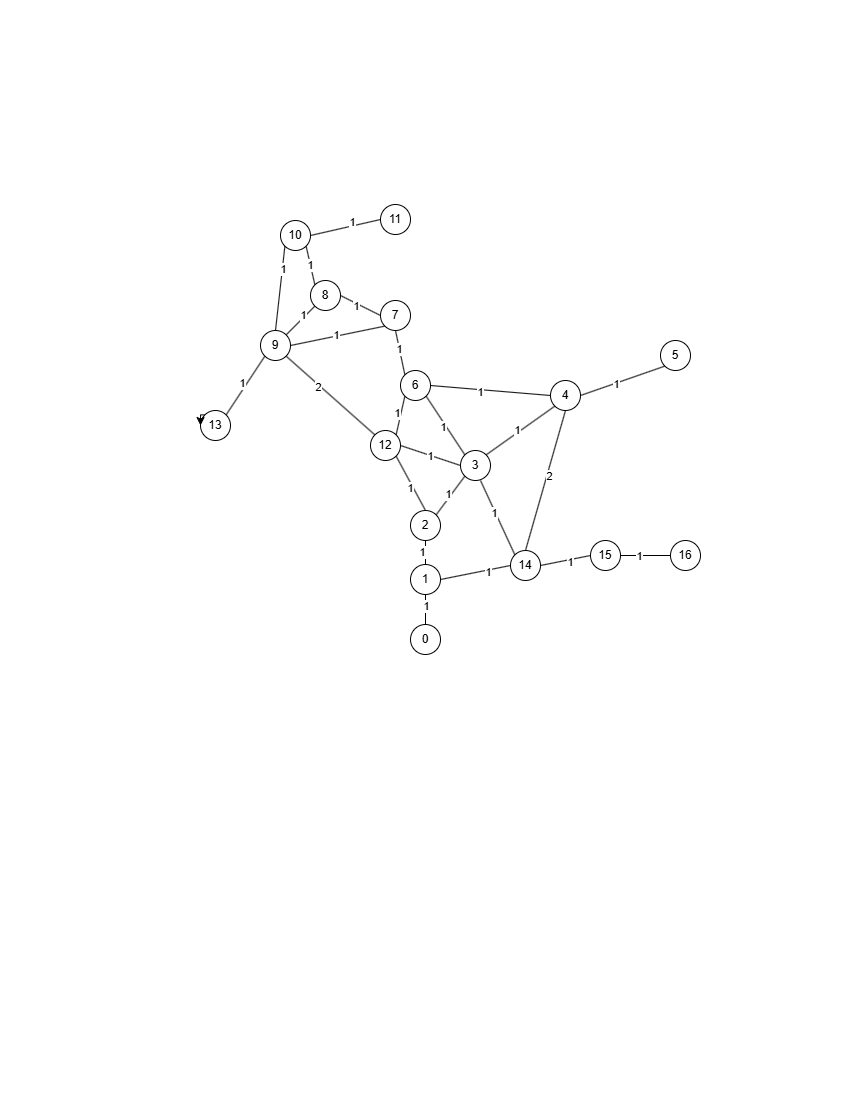

The diagram above was exported from draw.io. Its source (the exported page's mxGraphModel, read from the mxfile embedded in the PNG):
<mxGraphModel dx="1183" dy="542" grid="1" gridSize="12" guides="1" tooltips="1" connect="1" arrows="1" fold="1" page="1" pageScale="1" pageWidth="850" pageHeight="1100" math="0" shadow="0">
  <root>
    <mxCell id="0" />
    <mxCell id="1" parent="0" />
    <mxCell id="A5RqDyPkFMVUEK7FBCct-1" value="0" style="ellipse;whiteSpace=wrap;html=1;" vertex="1" parent="1">
      <mxGeometry x="410" y="624" width="30" height="30" as="geometry" />
    </mxCell>
    <mxCell id="A5RqDyPkFMVUEK7FBCct-3" value="1" style="ellipse;whiteSpace=wrap;html=1;" vertex="1" parent="1">
      <mxGeometry x="410" y="564" width="30" height="30" as="geometry" />
    </mxCell>
    <mxCell id="A5RqDyPkFMVUEK7FBCct-4" value="13" style="ellipse;whiteSpace=wrap;html=1;" vertex="1" parent="1">
      <mxGeometry x="200" y="410" width="30" height="30" as="geometry" />
    </mxCell>
    <mxCell id="A5RqDyPkFMVUEK7FBCct-5" value="15" style="ellipse;whiteSpace=wrap;html=1;" vertex="1" parent="1">
      <mxGeometry x="590" y="540" width="30" height="30" as="geometry" />
    </mxCell>
    <mxCell id="A5RqDyPkFMVUEK7FBCct-6" value="14" style="ellipse;whiteSpace=wrap;html=1;" vertex="1" parent="1">
      <mxGeometry x="510" y="550" width="30" height="30" as="geometry" />
    </mxCell>
    <mxCell id="A5RqDyPkFMVUEK7FBCct-7" value="12" style="ellipse;whiteSpace=wrap;html=1;" vertex="1" parent="1">
      <mxGeometry x="370" y="430" width="30" height="30" as="geometry" />
    </mxCell>
    <mxCell id="A5RqDyPkFMVUEK7FBCct-8" value="11" style="ellipse;whiteSpace=wrap;html=1;" vertex="1" parent="1">
      <mxGeometry x="380" y="204" width="30" height="30" as="geometry" />
    </mxCell>
    <mxCell id="A5RqDyPkFMVUEK7FBCct-9" value="10" style="ellipse;whiteSpace=wrap;html=1;" vertex="1" parent="1">
      <mxGeometry x="280" y="220" width="30" height="30" as="geometry" />
    </mxCell>
    <mxCell id="A5RqDyPkFMVUEK7FBCct-10" value="9" style="ellipse;whiteSpace=wrap;html=1;" vertex="1" parent="1">
      <mxGeometry x="260" y="330" width="30" height="30" as="geometry" />
    </mxCell>
    <mxCell id="A5RqDyPkFMVUEK7FBCct-11" value="8" style="ellipse;whiteSpace=wrap;html=1;" vertex="1" parent="1">
      <mxGeometry x="310" y="280" width="30" height="30" as="geometry" />
    </mxCell>
    <mxCell id="A5RqDyPkFMVUEK7FBCct-12" value="7" style="ellipse;whiteSpace=wrap;html=1;" vertex="1" parent="1">
      <mxGeometry x="380" y="300" width="30" height="30" as="geometry" />
    </mxCell>
    <mxCell id="A5RqDyPkFMVUEK7FBCct-13" value="6" style="ellipse;whiteSpace=wrap;html=1;" vertex="1" parent="1">
      <mxGeometry x="400" y="370" width="30" height="30" as="geometry" />
    </mxCell>
    <mxCell id="A5RqDyPkFMVUEK7FBCct-14" value="5" style="ellipse;whiteSpace=wrap;html=1;" vertex="1" parent="1">
      <mxGeometry x="660" y="340" width="30" height="30" as="geometry" />
    </mxCell>
    <mxCell id="A5RqDyPkFMVUEK7FBCct-15" value="4" style="ellipse;whiteSpace=wrap;html=1;" vertex="1" parent="1">
      <mxGeometry x="550" y="380" width="30" height="30" as="geometry" />
    </mxCell>
    <mxCell id="A5RqDyPkFMVUEK7FBCct-16" value="3" style="ellipse;whiteSpace=wrap;html=1;" vertex="1" parent="1">
      <mxGeometry x="460" y="450" width="30" height="30" as="geometry" />
    </mxCell>
    <mxCell id="A5RqDyPkFMVUEK7FBCct-17" value="2" style="ellipse;whiteSpace=wrap;html=1;" vertex="1" parent="1">
      <mxGeometry x="410" y="510" width="30" height="30" as="geometry" />
    </mxCell>
    <mxCell id="A5RqDyPkFMVUEK7FBCct-18" value="16" style="ellipse;whiteSpace=wrap;html=1;" vertex="1" parent="1">
      <mxGeometry x="670" y="540" width="30" height="30" as="geometry" />
    </mxCell>
    <mxCell id="A5RqDyPkFMVUEK7FBCct-19" style="edgeStyle=orthogonalEdgeStyle;rounded=0;orthogonalLoop=1;jettySize=auto;html=1;exitX=0;exitY=0;exitDx=0;exitDy=0;entryX=0;entryY=0.5;entryDx=0;entryDy=0;" edge="1" parent="1" source="A5RqDyPkFMVUEK7FBCct-4" target="A5RqDyPkFMVUEK7FBCct-4">
      <mxGeometry relative="1" as="geometry" />
    </mxCell>
    <mxCell id="A5RqDyPkFMVUEK7FBCct-24" value="" style="endArrow=none;html=1;rounded=0;entryX=0.5;entryY=0;entryDx=0;entryDy=0;exitX=1;exitY=1;exitDx=0;exitDy=0;" edge="1" parent="1" source="A5RqDyPkFMVUEK7FBCct-7" target="A5RqDyPkFMVUEK7FBCct-17">
      <mxGeometry width="50" height="50" relative="1" as="geometry">
        <mxPoint x="360" y="380" as="sourcePoint" />
        <mxPoint x="440" y="370" as="targetPoint" />
      </mxGeometry>
    </mxCell>
    <mxCell id="A5RqDyPkFMVUEK7FBCct-73" value="1" style="edgeLabel;html=1;align=center;verticalAlign=middle;resizable=0;points=[];" vertex="1" connectable="0" parent="A5RqDyPkFMVUEK7FBCct-24">
      <mxGeometry x="0.1443" y="-3" relative="1" as="geometry">
        <mxPoint y="-1" as="offset" />
      </mxGeometry>
    </mxCell>
    <mxCell id="A5RqDyPkFMVUEK7FBCct-26" value="" style="endArrow=none;html=1;rounded=0;entryX=1;entryY=0.5;entryDx=0;entryDy=0;exitX=0;exitY=0.5;exitDx=0;exitDy=0;" edge="1" parent="1" source="A5RqDyPkFMVUEK7FBCct-5" target="A5RqDyPkFMVUEK7FBCct-6">
      <mxGeometry width="50" height="50" relative="1" as="geometry">
        <mxPoint x="380" y="400" as="sourcePoint" />
        <mxPoint x="320" y="470" as="targetPoint" />
        <Array as="points" />
      </mxGeometry>
    </mxCell>
    <mxCell id="A5RqDyPkFMVUEK7FBCct-54" value="1" style="edgeLabel;html=1;align=center;verticalAlign=middle;resizable=0;points=[];" vertex="1" connectable="0" parent="A5RqDyPkFMVUEK7FBCct-26">
      <mxGeometry x="-0.1333" y="2" relative="1" as="geometry">
        <mxPoint x="1" as="offset" />
      </mxGeometry>
    </mxCell>
    <mxCell id="A5RqDyPkFMVUEK7FBCct-27" value="" style="endArrow=none;html=1;rounded=0;entryX=0;entryY=1;entryDx=0;entryDy=0;exitX=1;exitY=0;exitDx=0;exitDy=0;" edge="1" parent="1" source="A5RqDyPkFMVUEK7FBCct-16" target="A5RqDyPkFMVUEK7FBCct-15">
      <mxGeometry width="50" height="50" relative="1" as="geometry">
        <mxPoint x="390" y="410" as="sourcePoint" />
        <mxPoint x="470" y="400" as="targetPoint" />
      </mxGeometry>
    </mxCell>
    <mxCell id="A5RqDyPkFMVUEK7FBCct-66" value="1" style="edgeLabel;html=1;align=center;verticalAlign=middle;resizable=0;points=[];" vertex="1" connectable="0" parent="A5RqDyPkFMVUEK7FBCct-27">
      <mxGeometry x="-0.0723" y="1" relative="1" as="geometry">
        <mxPoint y="-1" as="offset" />
      </mxGeometry>
    </mxCell>
    <mxCell id="A5RqDyPkFMVUEK7FBCct-28" value="" style="endArrow=none;html=1;rounded=0;entryX=0;entryY=0.5;entryDx=0;entryDy=0;exitX=1;exitY=0.5;exitDx=0;exitDy=0;" edge="1" parent="1" source="A5RqDyPkFMVUEK7FBCct-7" target="A5RqDyPkFMVUEK7FBCct-16">
      <mxGeometry width="50" height="50" relative="1" as="geometry">
        <mxPoint x="400" y="420" as="sourcePoint" />
        <mxPoint x="480" y="410" as="targetPoint" />
      </mxGeometry>
    </mxCell>
    <mxCell id="A5RqDyPkFMVUEK7FBCct-88" value="1" style="edgeLabel;html=1;align=center;verticalAlign=middle;resizable=0;points=[];" vertex="1" connectable="0" parent="A5RqDyPkFMVUEK7FBCct-28">
      <mxGeometry x="-0.012" y="-1" relative="1" as="geometry">
        <mxPoint as="offset" />
      </mxGeometry>
    </mxCell>
    <mxCell id="A5RqDyPkFMVUEK7FBCct-29" value="" style="endArrow=none;html=1;rounded=0;entryX=0;entryY=1;entryDx=0;entryDy=0;exitX=1;exitY=0;exitDx=0;exitDy=0;" edge="1" parent="1" source="A5RqDyPkFMVUEK7FBCct-17" target="A5RqDyPkFMVUEK7FBCct-16">
      <mxGeometry width="50" height="50" relative="1" as="geometry">
        <mxPoint x="410" y="430" as="sourcePoint" />
        <mxPoint x="490" y="420" as="targetPoint" />
      </mxGeometry>
    </mxCell>
    <mxCell id="A5RqDyPkFMVUEK7FBCct-72" value="1" style="edgeLabel;html=1;align=center;verticalAlign=middle;resizable=0;points=[];" vertex="1" connectable="0" parent="A5RqDyPkFMVUEK7FBCct-29">
      <mxGeometry x="-0.0087" y="3" relative="1" as="geometry">
        <mxPoint as="offset" />
      </mxGeometry>
    </mxCell>
    <mxCell id="A5RqDyPkFMVUEK7FBCct-30" value="" style="endArrow=none;html=1;rounded=0;exitX=1;exitY=0.5;exitDx=0;exitDy=0;entryX=0;entryY=0.5;entryDx=0;entryDy=0;" edge="1" parent="1" source="A5RqDyPkFMVUEK7FBCct-5" target="A5RqDyPkFMVUEK7FBCct-18">
      <mxGeometry width="50" height="50" relative="1" as="geometry">
        <mxPoint x="420" y="440" as="sourcePoint" />
        <mxPoint x="500" y="430" as="targetPoint" />
      </mxGeometry>
    </mxCell>
    <mxCell id="A5RqDyPkFMVUEK7FBCct-52" value="1" style="edgeLabel;html=1;align=center;verticalAlign=middle;resizable=0;points=[];" vertex="1" connectable="0" parent="A5RqDyPkFMVUEK7FBCct-30">
      <mxGeometry x="-0.224" y="-1" relative="1" as="geometry">
        <mxPoint x="-1" as="offset" />
      </mxGeometry>
    </mxCell>
    <mxCell id="A5RqDyPkFMVUEK7FBCct-53" value="1" style="edgeLabel;html=1;align=center;verticalAlign=middle;resizable=0;points=[];" vertex="1" connectable="0" parent="A5RqDyPkFMVUEK7FBCct-30">
      <mxGeometry x="-0.224" y="-1" relative="1" as="geometry">
        <mxPoint x="-1" as="offset" />
      </mxGeometry>
    </mxCell>
    <mxCell id="A5RqDyPkFMVUEK7FBCct-31" value="" style="endArrow=none;html=1;rounded=0;exitX=1;exitY=0.5;exitDx=0;exitDy=0;entryX=0;entryY=0.5;entryDx=0;entryDy=0;" edge="1" parent="1" source="A5RqDyPkFMVUEK7FBCct-3" target="A5RqDyPkFMVUEK7FBCct-6">
      <mxGeometry width="50" height="50" relative="1" as="geometry">
        <mxPoint x="430" y="450" as="sourcePoint" />
        <mxPoint x="510" y="440" as="targetPoint" />
      </mxGeometry>
    </mxCell>
    <mxCell id="A5RqDyPkFMVUEK7FBCct-57" value="1" style="edgeLabel;html=1;align=center;verticalAlign=middle;resizable=0;points=[];" vertex="1" connectable="0" parent="A5RqDyPkFMVUEK7FBCct-31">
      <mxGeometry x="0.3445" y="-2" relative="1" as="geometry">
        <mxPoint as="offset" />
      </mxGeometry>
    </mxCell>
    <mxCell id="A5RqDyPkFMVUEK7FBCct-32" value="" style="endArrow=none;html=1;rounded=0;exitX=0.5;exitY=0;exitDx=0;exitDy=0;entryX=0.5;entryY=1;entryDx=0;entryDy=0;" edge="1" parent="1" source="A5RqDyPkFMVUEK7FBCct-3" target="A5RqDyPkFMVUEK7FBCct-17">
      <mxGeometry width="50" height="50" relative="1" as="geometry">
        <mxPoint x="440" y="460" as="sourcePoint" />
        <mxPoint x="520" y="450" as="targetPoint" />
      </mxGeometry>
    </mxCell>
    <mxCell id="A5RqDyPkFMVUEK7FBCct-71" value="1" style="edgeLabel;html=1;align=center;verticalAlign=middle;resizable=0;points=[];" vertex="1" connectable="0" parent="A5RqDyPkFMVUEK7FBCct-32">
      <mxGeometry x="0.0667" y="3" relative="1" as="geometry">
        <mxPoint as="offset" />
      </mxGeometry>
    </mxCell>
    <mxCell id="A5RqDyPkFMVUEK7FBCct-33" value="" style="endArrow=none;html=1;rounded=0;exitX=0.5;exitY=0;exitDx=0;exitDy=0;entryX=0.5;entryY=1;entryDx=0;entryDy=0;" edge="1" parent="1" source="A5RqDyPkFMVUEK7FBCct-1" target="A5RqDyPkFMVUEK7FBCct-3">
      <mxGeometry width="50" height="50" relative="1" as="geometry">
        <mxPoint x="450" y="470" as="sourcePoint" />
        <mxPoint x="530" y="460" as="targetPoint" />
      </mxGeometry>
    </mxCell>
    <mxCell id="A5RqDyPkFMVUEK7FBCct-55" value="1" style="edgeLabel;html=1;align=center;verticalAlign=middle;resizable=0;points=[];" vertex="1" connectable="0" parent="A5RqDyPkFMVUEK7FBCct-33">
      <mxGeometry x="0.1765" y="-1" relative="1" as="geometry">
        <mxPoint as="offset" />
      </mxGeometry>
    </mxCell>
    <mxCell id="A5RqDyPkFMVUEK7FBCct-36" value="" style="endArrow=none;html=1;rounded=0;exitX=0;exitY=0.5;exitDx=0;exitDy=0;entryX=1;entryY=0.5;entryDx=0;entryDy=0;" edge="1" parent="1" source="A5RqDyPkFMVUEK7FBCct-8" target="A5RqDyPkFMVUEK7FBCct-9">
      <mxGeometry width="50" height="50" relative="1" as="geometry">
        <mxPoint x="555" y="240" as="sourcePoint" />
        <mxPoint x="635" y="230" as="targetPoint" />
      </mxGeometry>
    </mxCell>
    <mxCell id="A5RqDyPkFMVUEK7FBCct-78" value="1" style="edgeLabel;html=1;align=center;verticalAlign=middle;resizable=0;points=[];" vertex="1" connectable="0" parent="A5RqDyPkFMVUEK7FBCct-36">
      <mxGeometry x="-0.2128" y="-4" relative="1" as="geometry">
        <mxPoint as="offset" />
      </mxGeometry>
    </mxCell>
    <mxCell id="A5RqDyPkFMVUEK7FBCct-37" value="" style="endArrow=none;html=1;rounded=0;exitX=1;exitY=1;exitDx=0;exitDy=0;entryX=0;entryY=0;entryDx=0;entryDy=0;" edge="1" parent="1" source="A5RqDyPkFMVUEK7FBCct-9" target="A5RqDyPkFMVUEK7FBCct-11">
      <mxGeometry width="50" height="50" relative="1" as="geometry">
        <mxPoint x="565" y="250" as="sourcePoint" />
        <mxPoint x="645" y="240" as="targetPoint" />
      </mxGeometry>
    </mxCell>
    <mxCell id="A5RqDyPkFMVUEK7FBCct-80" value="1" style="edgeLabel;html=1;align=center;verticalAlign=middle;resizable=0;points=[];" vertex="1" connectable="0" parent="A5RqDyPkFMVUEK7FBCct-37">
      <mxGeometry x="-0.0572" relative="1" as="geometry">
        <mxPoint as="offset" />
      </mxGeometry>
    </mxCell>
    <mxCell id="A5RqDyPkFMVUEK7FBCct-38" value="" style="endArrow=none;html=1;rounded=0;exitX=0;exitY=1;exitDx=0;exitDy=0;entryX=0.5;entryY=0;entryDx=0;entryDy=0;" edge="1" parent="1" source="A5RqDyPkFMVUEK7FBCct-9" target="A5RqDyPkFMVUEK7FBCct-10">
      <mxGeometry width="50" height="50" relative="1" as="geometry">
        <mxPoint x="575" y="260" as="sourcePoint" />
        <mxPoint x="655" y="250" as="targetPoint" />
      </mxGeometry>
    </mxCell>
    <mxCell id="A5RqDyPkFMVUEK7FBCct-79" value="1" style="edgeLabel;html=1;align=center;verticalAlign=middle;resizable=0;points=[];" vertex="1" connectable="0" parent="A5RqDyPkFMVUEK7FBCct-38">
      <mxGeometry x="-0.4711" y="1" relative="1" as="geometry">
        <mxPoint as="offset" />
      </mxGeometry>
    </mxCell>
    <mxCell id="A5RqDyPkFMVUEK7FBCct-39" value="" style="endArrow=none;html=1;rounded=0;exitX=0;exitY=1;exitDx=0;exitDy=0;entryX=1;entryY=0;entryDx=0;entryDy=0;" edge="1" parent="1" source="A5RqDyPkFMVUEK7FBCct-10" target="A5RqDyPkFMVUEK7FBCct-4">
      <mxGeometry width="50" height="50" relative="1" as="geometry">
        <mxPoint x="670" y="260" as="sourcePoint" />
        <mxPoint x="750" y="250" as="targetPoint" />
      </mxGeometry>
    </mxCell>
    <mxCell id="A5RqDyPkFMVUEK7FBCct-56" value="1" style="edgeLabel;html=1;align=center;verticalAlign=middle;resizable=0;points=[];" vertex="1" connectable="0" parent="A5RqDyPkFMVUEK7FBCct-39">
      <mxGeometry x="-0.0094" y="-4" relative="1" as="geometry">
        <mxPoint as="offset" />
      </mxGeometry>
    </mxCell>
    <mxCell id="A5RqDyPkFMVUEK7FBCct-40" value="" style="endArrow=none;html=1;rounded=0;entryX=1;entryY=0.5;entryDx=0;entryDy=0;exitX=0;exitY=1;exitDx=0;exitDy=0;" edge="1" parent="1" source="A5RqDyPkFMVUEK7FBCct-12" target="A5RqDyPkFMVUEK7FBCct-10">
      <mxGeometry width="50" height="50" relative="1" as="geometry">
        <mxPoint x="250" y="390" as="sourcePoint" />
        <mxPoint x="330" y="380" as="targetPoint" />
      </mxGeometry>
    </mxCell>
    <mxCell id="A5RqDyPkFMVUEK7FBCct-84" value="1" style="edgeLabel;html=1;align=center;verticalAlign=middle;resizable=0;points=[];" vertex="1" connectable="0" parent="A5RqDyPkFMVUEK7FBCct-40">
      <mxGeometry x="0.023" y="-1" relative="1" as="geometry">
        <mxPoint as="offset" />
      </mxGeometry>
    </mxCell>
    <mxCell id="A5RqDyPkFMVUEK7FBCct-41" value="" style="endArrow=none;html=1;rounded=0;exitX=1;exitY=0;exitDx=0;exitDy=0;entryX=0;entryY=1;entryDx=0;entryDy=0;" edge="1" parent="1" source="A5RqDyPkFMVUEK7FBCct-10" target="A5RqDyPkFMVUEK7FBCct-11">
      <mxGeometry width="50" height="50" relative="1" as="geometry">
        <mxPoint x="630" y="420" as="sourcePoint" />
        <mxPoint x="710" y="410" as="targetPoint" />
      </mxGeometry>
    </mxCell>
    <mxCell id="A5RqDyPkFMVUEK7FBCct-81" value="1" style="edgeLabel;html=1;align=center;verticalAlign=middle;resizable=0;points=[];" vertex="1" connectable="0" parent="A5RqDyPkFMVUEK7FBCct-41">
      <mxGeometry x="0.2756" y="2" relative="1" as="geometry">
        <mxPoint as="offset" />
      </mxGeometry>
    </mxCell>
    <mxCell id="A5RqDyPkFMVUEK7FBCct-42" value="" style="endArrow=none;html=1;rounded=0;exitX=1;exitY=0;exitDx=0;exitDy=0;entryX=0;entryY=1;entryDx=0;entryDy=0;" edge="1" parent="1" source="A5RqDyPkFMVUEK7FBCct-7" target="A5RqDyPkFMVUEK7FBCct-13">
      <mxGeometry width="50" height="50" relative="1" as="geometry">
        <mxPoint x="330" y="370" as="sourcePoint" />
        <mxPoint x="410" y="360" as="targetPoint" />
      </mxGeometry>
    </mxCell>
    <mxCell id="A5RqDyPkFMVUEK7FBCct-86" value="1" style="edgeLabel;html=1;align=center;verticalAlign=middle;resizable=0;points=[];" vertex="1" connectable="0" parent="A5RqDyPkFMVUEK7FBCct-42">
      <mxGeometry x="0.0366" y="4" relative="1" as="geometry">
        <mxPoint y="-1" as="offset" />
      </mxGeometry>
    </mxCell>
    <mxCell id="A5RqDyPkFMVUEK7FBCct-43" value="" style="endArrow=none;html=1;rounded=0;exitX=1;exitY=1;exitDx=0;exitDy=0;entryX=0;entryY=0;entryDx=0;entryDy=0;" edge="1" parent="1" source="A5RqDyPkFMVUEK7FBCct-13" target="A5RqDyPkFMVUEK7FBCct-16">
      <mxGeometry width="50" height="50" relative="1" as="geometry">
        <mxPoint x="430" y="450" as="sourcePoint" />
        <mxPoint x="510" y="440" as="targetPoint" />
      </mxGeometry>
    </mxCell>
    <mxCell id="A5RqDyPkFMVUEK7FBCct-87" value="1" style="edgeLabel;html=1;align=center;verticalAlign=middle;resizable=0;points=[];" vertex="1" connectable="0" parent="A5RqDyPkFMVUEK7FBCct-43">
      <mxGeometry x="0.002" y="-3" relative="1" as="geometry">
        <mxPoint as="offset" />
      </mxGeometry>
    </mxCell>
    <mxCell id="A5RqDyPkFMVUEK7FBCct-45" value="" style="endArrow=none;html=1;rounded=0;exitX=0;exitY=0;exitDx=0;exitDy=0;entryX=0.5;entryY=1;entryDx=0;entryDy=0;" edge="1" parent="1" source="A5RqDyPkFMVUEK7FBCct-13" target="A5RqDyPkFMVUEK7FBCct-12">
      <mxGeometry width="50" height="50" relative="1" as="geometry">
        <mxPoint x="490" y="500" as="sourcePoint" />
        <mxPoint x="570" y="490" as="targetPoint" />
      </mxGeometry>
    </mxCell>
    <mxCell id="A5RqDyPkFMVUEK7FBCct-83" value="1" style="edgeLabel;html=1;align=center;verticalAlign=middle;resizable=0;points=[];" vertex="1" connectable="0" parent="A5RqDyPkFMVUEK7FBCct-45">
      <mxGeometry x="0.191" relative="1" as="geometry">
        <mxPoint as="offset" />
      </mxGeometry>
    </mxCell>
    <mxCell id="A5RqDyPkFMVUEK7FBCct-46" value="" style="endArrow=none;html=1;rounded=0;entryX=1;entryY=0.5;entryDx=0;entryDy=0;exitX=0;exitY=0.5;exitDx=0;exitDy=0;" edge="1" parent="1" source="A5RqDyPkFMVUEK7FBCct-12" target="A5RqDyPkFMVUEK7FBCct-11">
      <mxGeometry width="50" height="50" relative="1" as="geometry">
        <mxPoint x="610" y="470" as="sourcePoint" />
        <mxPoint x="690" y="460" as="targetPoint" />
      </mxGeometry>
    </mxCell>
    <mxCell id="A5RqDyPkFMVUEK7FBCct-82" value="1" style="edgeLabel;html=1;align=center;verticalAlign=middle;resizable=0;points=[];" vertex="1" connectable="0" parent="A5RqDyPkFMVUEK7FBCct-46">
      <mxGeometry x="0.156" y="2" relative="1" as="geometry">
        <mxPoint x="-1" as="offset" />
      </mxGeometry>
    </mxCell>
    <mxCell id="A5RqDyPkFMVUEK7FBCct-58" value="" style="endArrow=none;html=1;rounded=0;entryX=0;entryY=0;entryDx=0;entryDy=0;" edge="1" parent="1" target="A5RqDyPkFMVUEK7FBCct-6">
      <mxGeometry width="50" height="50" relative="1" as="geometry">
        <mxPoint x="480" y="480" as="sourcePoint" />
        <mxPoint x="476" y="466" as="targetPoint" />
      </mxGeometry>
    </mxCell>
    <mxCell id="A5RqDyPkFMVUEK7FBCct-59" value="1" style="edgeLabel;html=1;align=center;verticalAlign=middle;resizable=0;points=[];" vertex="1" connectable="0" parent="A5RqDyPkFMVUEK7FBCct-58">
      <mxGeometry x="-0.1472" y="-1" relative="1" as="geometry">
        <mxPoint as="offset" />
      </mxGeometry>
    </mxCell>
    <mxCell id="A5RqDyPkFMVUEK7FBCct-60" value="" style="endArrow=none;html=1;rounded=0;exitX=0.5;exitY=1;exitDx=0;exitDy=0;entryX=0.5;entryY=0;entryDx=0;entryDy=0;" edge="1" parent="1" source="A5RqDyPkFMVUEK7FBCct-15" target="A5RqDyPkFMVUEK7FBCct-6">
      <mxGeometry width="50" height="50" relative="1" as="geometry">
        <mxPoint x="450" y="420" as="sourcePoint" />
        <mxPoint x="488" y="478" as="targetPoint" />
      </mxGeometry>
    </mxCell>
    <mxCell id="A5RqDyPkFMVUEK7FBCct-61" value="2" style="edgeLabel;html=1;align=center;verticalAlign=middle;resizable=0;points=[];" vertex="1" connectable="0" parent="A5RqDyPkFMVUEK7FBCct-60">
      <mxGeometry x="-0.0669" y="2" relative="1" as="geometry">
        <mxPoint as="offset" />
      </mxGeometry>
    </mxCell>
    <mxCell id="A5RqDyPkFMVUEK7FBCct-64" value="" style="endArrow=none;html=1;rounded=0;exitX=0;exitY=1;exitDx=0;exitDy=0;entryX=1;entryY=0.5;entryDx=0;entryDy=0;" edge="1" parent="1" source="A5RqDyPkFMVUEK7FBCct-14" target="A5RqDyPkFMVUEK7FBCct-15">
      <mxGeometry width="50" height="50" relative="1" as="geometry">
        <mxPoint x="462" y="432" as="sourcePoint" />
        <mxPoint x="500" y="490" as="targetPoint" />
      </mxGeometry>
    </mxCell>
    <mxCell id="A5RqDyPkFMVUEK7FBCct-65" value="1" style="edgeLabel;html=1;align=center;verticalAlign=middle;resizable=0;points=[];" vertex="1" connectable="0" parent="A5RqDyPkFMVUEK7FBCct-64">
      <mxGeometry x="0.1761" y="1" relative="1" as="geometry">
        <mxPoint as="offset" />
      </mxGeometry>
    </mxCell>
    <mxCell id="A5RqDyPkFMVUEK7FBCct-67" value="" style="endArrow=none;html=1;rounded=0;entryX=1;entryY=1;entryDx=0;entryDy=0;exitX=0;exitY=0;exitDx=0;exitDy=0;" edge="1" parent="1" source="A5RqDyPkFMVUEK7FBCct-7" target="A5RqDyPkFMVUEK7FBCct-10">
      <mxGeometry width="50" height="50" relative="1" as="geometry">
        <mxPoint x="516" y="300" as="sourcePoint" />
        <mxPoint x="540" y="252" as="targetPoint" />
      </mxGeometry>
    </mxCell>
    <mxCell id="A5RqDyPkFMVUEK7FBCct-85" value="2" style="edgeLabel;html=1;align=center;verticalAlign=middle;resizable=0;points=[];" vertex="1" connectable="0" parent="A5RqDyPkFMVUEK7FBCct-67">
      <mxGeometry x="0.2537" y="2" relative="1" as="geometry">
        <mxPoint as="offset" />
      </mxGeometry>
    </mxCell>
    <mxCell id="A5RqDyPkFMVUEK7FBCct-69" value="" style="endArrow=none;html=1;rounded=0;exitX=0;exitY=0.5;exitDx=0;exitDy=0;entryX=1;entryY=0.5;entryDx=0;entryDy=0;" edge="1" parent="1" source="A5RqDyPkFMVUEK7FBCct-15" target="A5RqDyPkFMVUEK7FBCct-13">
      <mxGeometry width="50" height="50" relative="1" as="geometry">
        <mxPoint x="540" y="324" as="sourcePoint" />
        <mxPoint x="564" y="276" as="targetPoint" />
      </mxGeometry>
    </mxCell>
    <mxCell id="A5RqDyPkFMVUEK7FBCct-70" value="1" style="edgeLabel;html=1;align=center;verticalAlign=middle;resizable=0;points=[];" vertex="1" connectable="0" parent="A5RqDyPkFMVUEK7FBCct-69">
      <mxGeometry x="0.1745" y="2" relative="1" as="geometry">
        <mxPoint as="offset" />
      </mxGeometry>
    </mxCell>
  </root>
</mxGraphModel>